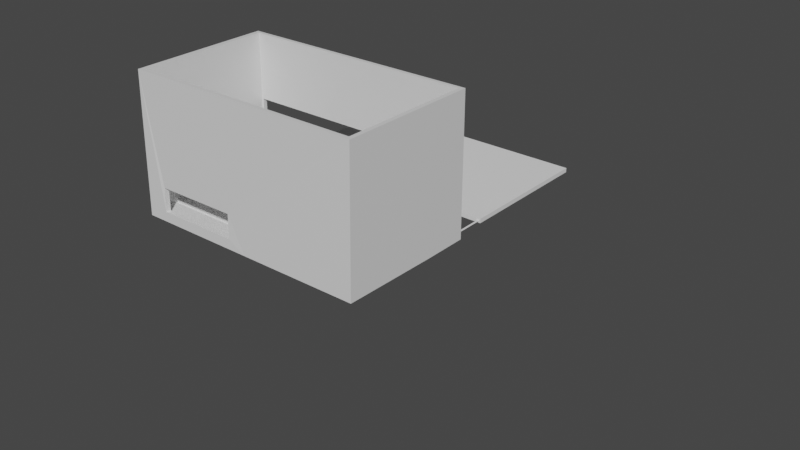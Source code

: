 # Source: WaterTank_04_GUI.blend  (saved by Blender 2.83.20; exported with 4.5.12 LTS)
import bpy
from mathutils import Matrix  # noqa: F401  (used for matrix-valued properties, if any)

bpy.ops.wm.read_factory_settings(use_empty=True)
scene = bpy.context.scene
scene.name = 'Scene'

# ---- collections
col_collection = bpy.data.collections.new('Collection'); scene.collection.children.link(col_collection)

# ---- materials (node trees are filled in below, after node groups)
mat_material = bpy.data.materials.new('Material')
mat_material.alpha_threshold = 0.0
mat_material.use_transparent_shadow = False
mat_material.line_color = (0.0, 0.0, 0.0, 1.0)

# ---- material node trees
mat_material.use_nodes = True; mat_material.node_tree.nodes.clear()
_N = mat_material.node_tree.nodes; _L = mat_material.node_tree.links
n0 = _N.new('ShaderNodeOutputMaterial'); n0.name = 'Material Output'; n0.location = (300, 300)
n1 = _N.new('ShaderNodeBsdfPrincipled'); n1.name = 'Principled BSDF'; n1.location = (10, 300)
n1.distribution = 'GGX'
n1.subsurface_method = 'BURLEY'
n1.inputs[2].default_value = 0.4
n1.inputs[3].default_value = 1.45
n1.inputs[27].default_value = (0.0, 0.0, 0.0, 1.0)
n1.inputs[28].default_value = 1.0
_L.new(n1.outputs[0], n0.inputs[0])
n0.is_active_output = True

# ---- world
world_world = bpy.data.worlds.new('World'); scene.world = world_world
world_world.use_nodes = True; world_world.node_tree.nodes.clear()
_N = world_world.node_tree.nodes; _L = world_world.node_tree.links
n0 = _N.new('ShaderNodeOutputWorld'); n0.name = 'World Output'; n0.location = (300, 300)
n1 = _N.new('ShaderNodeBackground'); n1.name = 'Background'; n1.location = (10, 300)
n1.inputs[0].default_value = (0.05088, 0.05088, 0.05088, 1.0)
_L.new(n1.outputs[0], n0.inputs[0])
n0.is_active_output = True
world_world.color = (0.05088, 0.05088, 0.05088)
world_world.use_sun_shadow = False
world_world.sun_shadow_jitter_overblur = 0.0

# ---- meshes
me_cube_003 = bpy.data.meshes.new('Cube.003')
me_cube_003.from_pydata([(-0.01892, -0.03718, -0.000874), (-0.01893, -0.03718, 0.0004879), (-0.01892, 0.03718, -0.000874), (-0.01893, 0.03718, 0.0004879), (0.01893, -0.03718, -0.000874), (0.01893, -0.03718, 0.0004879), (0.01893, 0.03718, -0.000874), (0.01893, 0.03718, 0.0004879), (0.003573, -0.0002384, -0.000874), (-0.003524, -0.008651, -0.000874), (-0.003524, -0.0002384, -0.000874), (0.003573, -0.008651, -0.000874), (-0.003533, -0.0002384, 0.0004879), (-0.003533, -0.008651, 0.0004879), (0.003564, -0.0002384, 0.0004879), (0.003564, -0.008651, 0.0004879), (-0.02573, -0.03718, -0.0008893), (-0.02573, -0.03718, 0.0004726), (-0.02573, 0.03718, -0.0008893), (-0.02573, 0.03718, 0.0004726)], [], [(1, 3, 19, 17), (2, 3, 7, 6), (6, 7, 5, 4), (4, 5, 1, 0), (9, 0, 2, 6, 4, 11, 8, 10), (4, 0, 9, 11), (13, 1, 5, 15), (15, 5, 7, 3, 1, 13, 12, 14), (13, 9, 10, 12), (11, 9, 13, 15), (12, 10, 8, 14), (8, 11, 15, 14), (16, 17, 19, 18), (0, 1, 17, 16), (3, 2, 18, 19), (2, 0, 16, 18)])
_uv = me_cube_003.uv_layers.new(name='UVMap')
_uv.uv.foreach_set('vector', [0.875, 0.75, 0.875, 0.5, 0.875, 0.5, 0.875, 0.75, 0.375, 0.25, 0.625, 0.25, 0.625, 0.5, 0.375, 0.5, 0.375, 0.5, 0.625, 0.5, 0.625, 0.75, 0.375, 0.75, 0.375, 0.75, 0.625, 0.75, 0.625, 1.0, 0.375, 1.0, 0.2267, 0.6541, 0.125, 0.75, 0.125, 0.5, 0.375, 0.5, 0.375, 0.75, 0.2736, 0.6541, 0.2736, 0.6258, 0.2267, 0.6258, 0.375, 0.75, 0.125, 0.75, 0.2267, 0.6541, 0.2736, 0.6541, 0.7733, 0.6541, 0.875, 0.75, 0.625, 0.75, 0.7265, 0.6541, 0.7265, 0.6541, 0.625, 0.75, 0.625, 0.5, 0.875, 0.5, 0.875, 0.75, 0.7733, 0.6541, 0.7733, 0.6258, 0.7265, 0.6258, 0.125, 0.6608, 0.125, 0.6779, 0.375, 0.6779, 0.375, 0.6608, 0.625, 0.069, 0.375, 0.07206, 0.375, 0.08924, 0.625, 0.08618, 0.375, 0.6608, 0.375, 0.6779, 0.625, 0.681, 0.625, 0.6638, 0.625, 0.681, 0.875, 0.681, 0.875, 0.6638, 0.625, 0.6638, 0.375, 0.0, 0.625, 0.0, 0.625, 0.25, 0.375, 0.25, 0.375, 1.0, 0.625, 1.0, 0.625, 1.0, 0.375, 1.0, 0.625, 0.25, 0.375, 0.25, 0.375, 0.25, 0.625, 0.25, 0.125, 0.5, 0.125, 0.75, 0.125, 0.75, 0.125, 0.5])
me_cube_003.use_remesh_fix_poles = True
me_cube_003.use_remesh_preserve_attributes = False
me_cube_003.use_mirror_x = True
me_cube_003.update()
me_cube = bpy.data.meshes.new('Cube')
me_cube.from_pydata([], [], [])
_uv = me_cube.uv_layers.new(name='UVMap')
_uv.uv.foreach_set('vector', [])
me_cube.materials.append(mat_material)
me_cube.use_remesh_preserve_volume = False
me_cube.use_remesh_preserve_attributes = False
me_cube.use_mirror_vertex_groups = False
me_cube.update()
me_cube_006 = bpy.data.meshes.new('Cube.006')
me_cube_006.from_pydata([(-0.2595, 0.9977, 0.2895), (-0.2595, 1.003, -0.1289), (-0.2463, 0.5628, 0.3055), (-0.2463, 0.5654, -0.1433), (-0.9947, 0.9977, 0.2895), (-0.9947, 1.003, -0.1289), (-1.01, 0.5628, 0.3055), (-1.01, 0.5654, -0.1433), (-1.01, 0.5629, -0.0001642), (-0.2463, 0.5629, -0.0001642), (-0.6271, 0.5628, 0.3055), (-0.6271, 0.5654, -0.1433), (-0.6271, 0.5629, -0.0001642), (-0.2463, 1.003, -0.1403), (-1.01, 1.003, -0.1403), (-0.2463, 0.9976, 0.3027), (-1.01, 0.9976, 0.3027), (-0.2595, 0.5857, -0.1289), (-0.9947, 0.5857, -0.1289), (-0.2595, 0.5851, 0.2895), (-0.9947, 0.5851, 0.2895), (-0.6177, 0.5886, -0.1431), (-0.2675, 0.7991, -0.1417), (-0.2675, 0.5886, -0.1431), (-0.9891, 0.5886, -0.1431), (-0.9891, 0.7991, -0.1417), (-0.9891, 0.7989, -0.1289), (-0.9891, 0.5886, -0.1289), (-0.2675, 0.7989, -0.1289), (-0.2675, 0.5886, -0.1289), (-0.9433, 0.5927, 0.3055), (-0.9444, 0.6663, 0.3029), (-0.685, 0.5943, 0.3055), (-0.6861, 0.6679, 0.3029), (-0.9433, 0.5928, 0.2895), (-0.9444, 0.6664, 0.2882), (-0.685, 0.5944, 0.2895), (-0.6861, 0.668, 0.2882), (-0.2589, 0.5762, 0.2203), (-0.9947, 0.5762, 0.2203), (-0.6498, 0.5761, 0.2203), (-0.2589, 0.5762, 0.2313), (-0.2589, 0.5941, 0.221), (-0.9947, 0.5941, 0.221), (-0.2589, 0.5941, 0.232), (-0.9947, 0.5941, 0.232), (-0.2589, 0.5939, 0.236), (-0.9947, 0.5939, 0.236), (-0.2589, 0.576, 0.2353), (-0.9947, 0.576, 0.2353), (-0.9947, 0.5762, 0.2313), (-0.9947, 0.5761, 0.2313), (-0.9947, 0.5761, 0.2203), (-0.6498, 0.5761, 0.2313), (-0.9947, 0.5851, 0.2356), (-0.9947, 0.5939, 0.236), (-0.9947, 0.5941, 0.232), (-0.9947, 0.5941, 0.221), (-0.9947, 0.5851, 0.2207), (-0.2595, 0.5851, 0.2207), (-0.2595, 0.5851, 0.2356), (-0.2595, 0.5941, 0.232), (-0.2595, 0.5941, 0.221), (-0.2595, 0.5939, 0.236)], [], [(33, 32, 10, 2, 15, 16, 6, 30, 31), (30, 6, 10, 32), (12, 10, 6, 8), (7, 8, 6, 16, 14), (24, 7, 14, 13, 3, 11, 21, 23, 22, 25), (11, 7, 24, 21), (2, 9, 3, 13, 15), (58, 18, 5, 4, 20, 54, 55, 56, 57), (11, 12, 8, 7), (3, 9, 12, 11), (9, 2, 10, 12), (5, 1, 13, 14), (1, 0, 15, 13), (4, 5, 14, 16), (0, 4, 16, 15), (20, 19, 60, 54), (17, 18, 58, 59), (27, 18, 17, 29), (28, 29, 17, 1, 5, 18, 27, 26), (34, 20, 4, 35), (4, 0, 19, 20, 34, 36, 37, 35), (19, 0, 1, 17, 59, 62, 61, 63, 60), (27, 24, 25, 26), (26, 25, 22, 28), (22, 23, 29, 28), (21, 24, 27, 29, 23), (30, 32, 36, 34), (35, 31, 30, 34), (37, 33, 31, 35), (32, 33, 37, 36), (43, 39, 38, 42, 62, 59, 58, 57), (38, 39, 52, 40), (41, 38, 40, 53), (41, 44, 42, 38), (45, 43, 57, 56), (62, 42, 44, 61), (44, 46, 63, 61), (47, 45, 56, 55), (41, 48, 46, 44), (46, 48, 49, 47, 55, 54, 60, 63), (50, 49, 48, 41), (45, 47, 49, 50), (39, 43, 45, 50), (39, 50, 51, 52), (50, 41, 53, 51), (51, 53, 40, 52)])
_uv = me_cube_006.uv_layers.new(name='UVMap')
_uv.uv.foreach_set('vector', [0.7698, 0.6283, 0.7694, 0.7383, 0.75, 0.75, 0.625, 0.75, 0.625, 0.5, 0.875, 0.5, 0.875, 0.75, 0.856, 0.7392, 0.8564, 0.6292, 0.856, 0.7392, 0.875, 0.75, 0.75, 0.75, 0.7694, 0.7383, 0.5, 0.875, 0.625, 0.875, 0.625, 1.0, 0.5, 1.0, 0.375, 0.0, 0.5, 0.0, 0.625, 0.0, 0.625, 0.25, 0.375, 0.25, 0.1287, 0.7437, 0.125, 0.75, 0.125, 0.5, 0.375, 0.5, 0.375, 0.75, 0.25, 0.75, 0.2532, 0.7437, 0.3705, 0.7437, 0.3705, 0.6193, 0.1287, 0.6193, 0.25, 0.75, 0.125, 0.75, 0.1287, 0.7437, 0.2532, 0.7437, 0.625, 0.75, 0.5, 0.75, 0.375, 0.75, 0.375, 0.5, 0.625, 0.5, 0.5761, 0.2518, 0.3785, 0.2518, 0.3785, 0.2518, 0.6215, 0.2518, 0.6215, 0.2518, 0.586, 0.2518, 0.5862, 0.2518, 0.5836, 0.2518, 0.5764, 0.2518, 0.375, 0.875, 0.5, 0.875, 0.5, 1.0, 0.375, 1.0, 0.375, 0.75, 0.5, 0.75, 0.5, 0.875, 0.375, 0.875, 0.5, 0.75, 0.625, 0.75, 0.625, 0.875, 0.5, 0.875, 0.3785, 0.2518, 0.3785, 0.4982, 0.375, 0.5, 0.375, 0.25, 0.3785, 0.4982, 0.6215, 0.4982, 0.625, 0.5, 0.375, 0.5, 0.6215, 0.2518, 0.3785, 0.2518, 0.375, 0.25, 0.625, 0.25, 0.6215, 0.4982, 0.6215, 0.2518, 0.625, 0.25, 0.625, 0.5, 0.6215, 0.2518, 0.6215, 0.4982, 0.586, 0.4982, 0.586, 0.2518, 0.3785, 0.4982, 0.3785, 0.2518, 0.5761, 0.2518, 0.5761, 0.4982, 0.3785, 0.2537, 0.3785, 0.2518, 0.3785, 0.4982, 0.3785, 0.4955, 0.3785, 0.4955, 0.3785, 0.4955, 0.3785, 0.4982, 0.3785, 0.4982, 0.3785, 0.2518, 0.3785, 0.2518, 0.3785, 0.2537, 0.3785, 0.2537, 0.6215, 0.269, 0.6215, 0.2518, 0.6215, 0.2518, 0.6215, 0.2686, 0.6215, 0.2518, 0.6215, 0.4982, 0.6215, 0.4982, 0.6215, 0.2518, 0.6215, 0.269, 0.6215, 0.3556, 0.6215, 0.3552, 0.6215, 0.2686, 0.6215, 0.4982, 0.6215, 0.4982, 0.3785, 0.4982, 0.3785, 0.4982, 0.5761, 0.4982, 0.5764, 0.4982, 0.5836, 0.4982, 0.5862, 0.4982, 0.586, 0.4982, 0.5764, 0.25, 0.5794, 0.25, 0.5812, 0.0, 0.5764, 0.0, 0.5764, 1.0, 0.5812, 1.0, 0.5812, 0.75, 0.5764, 0.75, 0.5812, 0.75, 0.5794, 0.5, 0.5764, 0.5, 0.5764, 0.75, 0.5794, 0.3787, 0.5794, 0.25, 0.5764, 0.25, 0.5764, 0.5, 0.5794, 0.5, 0.4704, 0.0, 0.4705, 0.25, 0.5009, 0.25, 0.5009, 0.0, 0.5009, 0.75, 0.4753, 0.75, 0.4704, 1.0, 0.5009, 1.0, 0.5009, 0.5, 0.4754, 0.5, 0.4753, 0.75, 0.5009, 0.75, 0.4705, 0.25, 0.4754, 0.5, 0.5009, 0.5, 0.5009, 0.25, 0.375, 0.25, 0.375, 0.25, 0.375, 0.0, 0.375, 0.0, 0.375, 0.0002043, 0.375, 0.0002043, 0.375, 0.25, 0.375, 0.25, 0.375, 0.0, 0.375, 0.25, 0.625, 0.25, 0.625, 0.0, 0.375, 0.75, 0.375, 1.0, 0.625, 1.0, 0.625, 0.75, 0.375, 0.75, 0.375, 0.75, 0.375, 1.0, 0.375, 1.0, 0.375, 0.5, 0.125, 0.5, 0.125, 0.5, 0.375, 0.5, 0.125, 0.7498, 0.125, 0.75, 0.375, 0.75, 0.375, 0.7498, 0.375, 0.75, 0.375, 0.75, 0.375, 0.7498, 0.375, 0.7498, 0.375, 0.5, 0.375, 0.5, 0.375, 0.5, 0.375, 0.5, 0.375, 0.75, 0.375, 0.75, 0.375, 0.75, 0.375, 0.75, 0.375, 0.75, 0.375, 0.75, 0.375, 0.5, 0.375, 0.5, 0.375, 0.5, 0.375, 0.5, 0.375, 0.7498, 0.375, 0.7498, 0.375, 0.5, 0.375, 0.5, 0.375, 0.75, 0.375, 0.75, 0.375, 0.5, 0.375, 0.5, 0.375, 0.5, 0.375, 0.5, 0.375, 0.25, 0.375, 0.25, 0.375, 0.5, 0.375, 0.5, 0.375, 0.25, 0.375, 0.5, 0.625, 0.5, 0.625, 0.25, 0.375, 0.5, 0.375, 0.75, 0.625, 0.75, 0.625, 0.5, 0.625, 0.5, 0.625, 0.75, 0.875, 0.75, 0.875, 0.5])
me_cube_006.materials.append(mat_material)
me_cube_006.use_remesh_preserve_volume = False
me_cube_006.use_remesh_preserve_attributes = False
me_cube_006.use_mirror_vertex_groups = False
me_cube_006.update()
me_cube_010 = bpy.data.meshes.new('Cube.010')
me_cube_010.from_pydata([(-0.001049, -0.001295, -0.01555), (-0.001049, -0.001295, 0.01555), (-0.001049, 0.001295, -0.01555), (-0.001049, 0.001295, 0.01555), (0.001049, -0.001295, -0.01555), (0.001049, -0.001295, 0.01555), (0.001049, 0.001295, -0.01555), (0.001049, 0.001295, 0.01555)], [], [(0, 1, 3, 2), (2, 3, 7, 6), (6, 7, 5, 4), (4, 5, 1, 0), (2, 6, 4, 0), (7, 3, 1, 5)])
_uv = me_cube_010.uv_layers.new(name='UVMap')
_uv.uv.foreach_set('vector', [0.375, 0.0, 0.625, 0.0, 0.625, 0.25, 0.375, 0.25, 0.375, 0.25, 0.625, 0.25, 0.625, 0.5, 0.375, 0.5, 0.375, 0.5, 0.625, 0.5, 0.625, 0.75, 0.375, 0.75, 0.375, 0.75, 0.625, 0.75, 0.625, 1.0, 0.375, 1.0, 0.125, 0.5, 0.375, 0.5, 0.375, 0.75, 0.125, 0.75, 0.625, 0.5, 0.875, 0.5, 0.875, 0.75, 0.625, 0.75])
me_cube_010.use_remesh_fix_poles = True
me_cube_010.use_remesh_preserve_attributes = False
me_cube_010.use_mirror_x = True
me_cube_010.update()
me_cube_011 = bpy.data.meshes.new('Cube.011')
me_cube_011.from_pydata([(-0.001049, -0.001295, -0.01555), (-0.001049, -0.001295, 0.01555), (-0.001049, 0.001295, -0.01555), (-0.001049, 0.001295, 0.01555), (0.001049, -0.001295, -0.01555), (0.001049, -0.001295, 0.01555), (0.001049, 0.001295, -0.01555), (0.001049, 0.001295, 0.01555)], [], [(0, 1, 3, 2), (2, 3, 7, 6), (6, 7, 5, 4), (4, 5, 1, 0), (2, 6, 4, 0), (7, 3, 1, 5)])
_uv = me_cube_011.uv_layers.new(name='UVMap')
_uv.uv.foreach_set('vector', [0.375, 0.0, 0.625, 0.0, 0.625, 0.25, 0.375, 0.25, 0.375, 0.25, 0.625, 0.25, 0.625, 0.5, 0.375, 0.5, 0.375, 0.5, 0.625, 0.5, 0.625, 0.75, 0.375, 0.75, 0.375, 0.75, 0.625, 0.75, 0.625, 1.0, 0.375, 1.0, 0.125, 0.5, 0.375, 0.5, 0.375, 0.75, 0.125, 0.75, 0.625, 0.5, 0.875, 0.5, 0.875, 0.75, 0.625, 0.75])
me_cube_011.use_remesh_fix_poles = True
me_cube_011.use_remesh_preserve_attributes = False
me_cube_011.use_mirror_x = True
me_cube_011.update()

# ---- objects
ob_cube_003 = bpy.data.objects.new('Cube.003', me_cube_003)
ob_cube = bpy.data.objects.new('Cube', me_cube)
ob_cube_001 = bpy.data.objects.new('Cube.001', me_cube_006)
ob_cube_006 = bpy.data.objects.new('Cube.006', me_cube_010)
ob_cube_007 = bpy.data.objects.new('Cube.007', me_cube_011)

# ---- transforms, parenting, visibility, modifiers, constraints
ob_cube_003.location = (-0.06265, 0.1222, 0.000339)
ob_cube_003.rotation_euler = (-3.142, -3.145, 1.571)
ob_cube_003.lineart.crease_threshold = 0.0
ob_cube_003.use_mesh_mirror_x = True
ob_cube.location = (0.0, 0.07809, -0.05749)
ob_cube.rotation_euler = (1.559, -0.0, 0.0)
ob_cube.scale = (0.09977, 0.09977, 0.09977)
ob_cube.lock_rotations_4d = False
ob_cube.empty_display_type = 'ARROWS'
ob_cube.show_wire = True
ob_cube.lineart.crease_threshold = 0.0
_m = ob_cube.modifiers.new('BTool_Cube.001', 'BOOLEAN')
_m.solver = 'FAST'
_m = ob_cube.modifiers.new('BTool_Cube.002', 'BOOLEAN')
_m.solver = 'FAST'
ob_cube_001.location = (0.0, 0.07809, -0.05749)
ob_cube_001.rotation_euler = (1.559, -0.0, 0.0)
ob_cube_001.scale = (0.09977, 0.09977, 0.09977)
ob_cube_001.lock_rotations_4d = False
ob_cube_001.empty_display_type = 'ARROWS'
ob_cube_001.show_wire = True
ob_cube_001.lineart.crease_threshold = 0.0
ob_cube_006.location = (-0.02629, 0.09781, -7.438e-05)
ob_cube_006.rotation_euler = (1.576, -0.0, 0.0)
ob_cube_006.scale = (0.2853, 0.03196, 0.4195)
ob_cube_006.lineart.crease_threshold = 0.0
ob_cube_006.use_mesh_mirror_x = True
ob_cube_007.location = (-0.09857, 0.09823, -7.438e-05)
ob_cube_007.rotation_euler = (1.576, -0.0, 0.0)
ob_cube_007.scale = (0.2853, 0.03196, 0.4195)
ob_cube_007.lineart.crease_threshold = 0.0
ob_cube_007.use_mesh_mirror_x = True

# ---- collection membership
scene.collection.objects.link(ob_cube_003)
col_collection.objects.link(ob_cube)
col_collection.objects.link(ob_cube_001)
col_collection.objects.link(ob_cube_006)
col_collection.objects.link(ob_cube_007)

# ---- scene / render settings (as saved in the file)
scene.frame_start = 1; scene.frame_end = 250; scene.frame_set(71)
scene.render.engine = 'BLENDER_EEVEE_NEXT'
scene.cycles.samples = 128
scene.cycles.sampling_pattern = 'TABULATED_SOBOL'
scene.cycles.use_adaptive_sampling = False
scene.cycles.use_light_tree = False
scene.view_settings.view_transform = 'Filmic'
bpy.context.view_layer.update()

# ---- added for rendering (the .blend has no active camera and no usable light): camera, sun
cam_auto = bpy.data.cameras.new('AutoCamera')
cam_auto.lens = 50.0
cam_auto.sensor_width = 36.0
cam_auto.clip_end = 1000.0
ob_auto_camera = bpy.data.objects.new('AutoCamera', cam_auto)
scene.collection.objects.link(ob_auto_camera)
ob_auto_camera.location = (0.13468, -0.123976, 0.14075)
ob_auto_camera.rotation_euler = (1.09748, -7.21219e-08, 0.694738)
scene.camera = ob_auto_camera
light_auto_sun = bpy.data.lights.new('AutoSun', 'SUN')
light_auto_sun.energy = 3.0
light_auto_sun.angle = 0.0523599
ob_auto_sun = bpy.data.objects.new('AutoSun', light_auto_sun)
scene.collection.objects.link(ob_auto_sun)
ob_auto_sun.rotation_euler = (0.872665, 0.174533, 0.523599)
bpy.context.view_layer.update()
